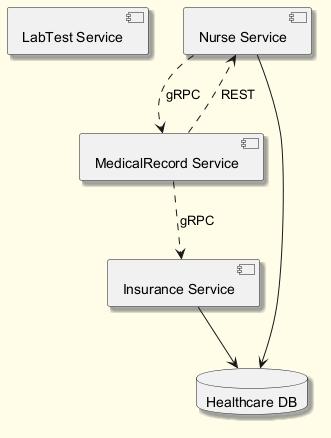

The diagram above was rendered by PlantUML. Its source (embedded in the PNG):
@startuml
skinparam backgroundColor #FFFDE7
skinparam classBackgroundColor #FFF9C4
skinparam classBorderColor #F57F17
skinparam shadowing true
component "LabTest Service" as C_LabTestService
component "Nurse Service" as C_NurseService
component "Insurance Service" as C_InsuranceService
component "MedicalRecord Service" as C_MedicalRecordService
database "Healthcare DB" as DB_healthcare
C_NurseService --> DB_healthcare
C_InsuranceService --> DB_healthcare
C_MedicalRecordService ..> C_NurseService : REST
C_MedicalRecordService ..> C_InsuranceService : gRPC
C_NurseService ..> C_MedicalRecordService : gRPC
@enduml